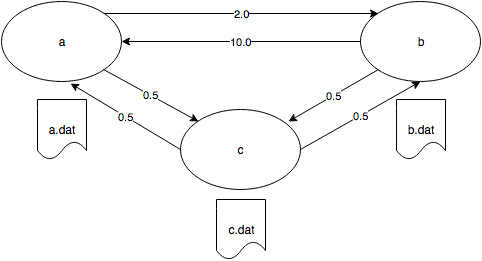

The diagram above was exported from draw.io. Its source (the exported page's mxGraphModel, read from the mxfile embedded in the PNG):
<mxGraphModel dx="790" dy="497" grid="1" gridSize="10" guides="1" tooltips="1" connect="1" arrows="1" fold="1" page="1" pageScale="1" pageWidth="850" pageHeight="1100" background="#ffffff" math="0" shadow="0">
  <root>
    <mxCell id="0" />
    <mxCell id="1" parent="0" />
    <mxCell id="26c6b875abc3089c-1" value="a" style="ellipse;whiteSpace=wrap;html=1;" vertex="1" parent="1">
      <mxGeometry x="121" y="162" width="120" height="80" as="geometry" />
    </mxCell>
    <mxCell id="26c6b875abc3089c-2" value="b" style="ellipse;whiteSpace=wrap;html=1;" vertex="1" parent="1">
      <mxGeometry x="480" y="162" width="120" height="80" as="geometry" />
    </mxCell>
    <mxCell id="26c6b875abc3089c-3" value="c" style="ellipse;whiteSpace=wrap;html=1;" vertex="1" parent="1">
      <mxGeometry x="300" y="270" width="120" height="80" as="geometry" />
    </mxCell>
    <mxCell id="26c6b875abc3089c-4" value="0.5" style="endArrow=classic;html=1;exitX=1;exitY=1;entryX=0;entryY=0;" edge="1" parent="1" source="26c6b875abc3089c-1" target="26c6b875abc3089c-3">
      <mxGeometry width="50" height="50" relative="1" as="geometry">
        <mxPoint x="131" y="335" as="sourcePoint" />
        <mxPoint x="181" y="285" as="targetPoint" />
      </mxGeometry>
    </mxCell>
    <mxCell id="26c6b875abc3089c-5" value="0.5" style="endArrow=classic;html=1;exitX=0;exitY=0.5;entryX=0.575;entryY=1.025;entryPerimeter=0;" edge="1" parent="1" source="26c6b875abc3089c-3" target="26c6b875abc3089c-1">
      <mxGeometry width="50" height="50" relative="1" as="geometry">
        <mxPoint x="10" y="60" as="sourcePoint" />
        <mxPoint x="60" y="10" as="targetPoint" />
      </mxGeometry>
    </mxCell>
    <mxCell id="26c6b875abc3089c-7" value="0.5" style="endArrow=classic;html=1;exitX=1;exitY=0.5;entryX=0.5;entryY=1;" edge="1" parent="1" source="26c6b875abc3089c-3" target="26c6b875abc3089c-2">
      <mxGeometry x="500" y="277" width="50" height="50" as="geometry">
        <mxPoint x="610" y="343" as="sourcePoint" />
        <mxPoint x="500" y="277" as="targetPoint" />
      </mxGeometry>
    </mxCell>
    <mxCell id="26c6b875abc3089c-8" value="0.5" style="endArrow=classic;html=1;exitX=0;exitY=1;entryX=0;entryY=0;" edge="1" parent="1" source="26c6b875abc3089c-2">
      <mxGeometry x="313" y="230" width="50" height="50" as="geometry">
        <mxPoint x="313" y="230" as="sourcePoint" />
        <mxPoint x="408" y="282" as="targetPoint" />
      </mxGeometry>
    </mxCell>
    <mxCell id="26c6b875abc3089c-9" value="2.0" style="endArrow=classic;html=1;entryX=0;entryY=0;exitX=1;exitY=0;" edge="1" parent="1" source="26c6b875abc3089c-1" target="26c6b875abc3089c-2">
      <mxGeometry width="50" height="50" relative="1" as="geometry">
        <mxPoint x="330" y="150" as="sourcePoint" />
        <mxPoint x="380" y="100" as="targetPoint" />
      </mxGeometry>
    </mxCell>
    <mxCell id="26c6b875abc3089c-10" value="10.0" style="endArrow=classic;html=1;exitX=0;exitY=0.5;entryX=1;entryY=0.5;" edge="1" parent="1" source="26c6b875abc3089c-2" target="26c6b875abc3089c-1">
      <mxGeometry width="50" height="50" relative="1" as="geometry">
        <mxPoint x="335" y="242" as="sourcePoint" />
        <mxPoint x="385" y="192" as="targetPoint" />
      </mxGeometry>
    </mxCell>
    <mxCell id="26c6b875abc3089c-11" value="a.dat" style="shape=document;whiteSpace=wrap;html=1;" vertex="1" parent="1">
      <mxGeometry x="157" y="260" width="49" height="60" as="geometry" />
    </mxCell>
    <mxCell id="4d65727db4cbbc27-1" value="b.dat" style="shape=document;whiteSpace=wrap;html=1;" vertex="1" parent="1">
      <mxGeometry x="516" y="260" width="49" height="60" as="geometry" />
    </mxCell>
    <mxCell id="4d65727db4cbbc27-2" value="c.dat" style="shape=document;whiteSpace=wrap;html=1;" vertex="1" parent="1">
      <mxGeometry x="336" y="360" width="49" height="60" as="geometry" />
    </mxCell>
  </root>
</mxGraphModel>